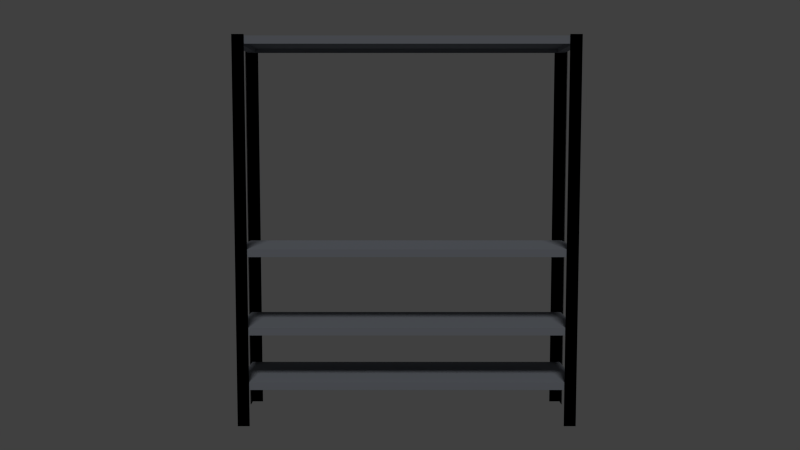 # Source: EstanteRopaMama.blend  (saved by Blender 2.79.0; exported with 4.5.12 LTS)
import bpy
from mathutils import Matrix  # noqa: F401  (used for matrix-valued properties, if any)

bpy.ops.wm.read_factory_settings(use_empty=True)
scene = bpy.context.scene
scene.name = 'Scene'

# ---- collections
col_collection_1 = bpy.data.collections.new('Collection 1'); scene.collection.children.link(col_collection_1)

# ---- materials (node trees are filled in below, after node groups)
mat_barras = bpy.data.materials.new('barras')
mat_barras.alpha_threshold = 0.0
mat_barras.use_transparent_shadow = False
mat_barras.diffuse_color = (0.1237, 0.1237, 0.1237, 1.0)
mat_barras.roughness = 0.5
mat_metal = bpy.data.materials.new('metal')
mat_metal.alpha_threshold = 0.0
mat_metal.use_transparent_shadow = False
mat_metal.diffuse_color = (0.2197, 0.2358, 0.2668, 1.0)
mat_metal.specular_color = (0.1237, 0.1237, 0.1237)
mat_metal.roughness = 0.5

# ---- material node trees

# ---- world
world_world = bpy.data.worlds.new('World'); scene.world = world_world
world_world.color = (0.05088, 0.05088, 0.05088)
world_world.use_sun_shadow = False
world_world.sun_shadow_jitter_overblur = 0.0
world_world.cycles.sampling_method = 'NONE'
world_world.cycles.sample_map_resolution = 256

# ---- cameras
cam_camera = bpy.data.cameras.new('Camera')
cam_camera.clip_end = 100.0
cam_camera.lens = 35.0
cam_camera.sensor_width = 32.0
cam_camera.sensor_height = 18.0
cam_camera.display_size = 2.0
cam_camera.dof.focus_distance = 0.0
cam_camera.dof.aperture_fstop = 128.0
cam_camera.dof.aperture_blades = 6

# ---- lights
light_hemi = bpy.data.lights.new('Hemi', 'SUN')
light_hemi.transmission_factor = 0.0
light_hemi.angle = 0.1993
light_hemi.energy = 1.0
light_hemi.shadow_buffer_clip_start = 0.5
light_hemi.shadow_soft_size = 0.1
light_hemi.shadow_cascade_max_distance = 1000.0
light_hemi.cycles.use_multiple_importance_sampling = False

# ---- meshes
me_cube_001 = bpy.data.meshes.new('Cube.001')
me_cube_001.from_pydata([(-0.8031, -0.2054, -0.4521), (-0.8031, -0.2054, 1.384), (-0.8031, -0.1515, -0.4521), (-0.8031, -0.1515, 1.384), (-0.7468, -0.2054, -0.4521), (-0.7468, -0.2054, 1.384), (-0.7993, -0.202, 1.384), (-0.7993, -0.202, -0.452), (-0.7993, -0.1512, 1.384), (-0.7993, -0.1512, -0.452), (-0.7464, -0.202, 1.384), (-0.7464, -0.202, -0.452), (0.8031, -0.2054, -0.4521), (0.8031, -0.2054, 1.384), (0.8031, -0.1515, -0.4521), (0.8031, -0.1515, 1.384), (0.7468, -0.2054, -0.4521), (0.7468, -0.2054, 1.384), (0.7993, -0.202, 1.384), (0.7993, -0.202, -0.452), (0.7993, -0.1512, 1.384), (0.7993, -0.1512, -0.452), (0.7464, -0.202, 1.384), (0.7464, -0.202, -0.452), (-0.8031, 0.2054, -0.4521), (-0.8031, 0.2054, 1.384), (-0.8031, 0.1515, -0.4521), (-0.8031, 0.1515, 1.384), (-0.7468, 0.2054, -0.4521), (-0.7468, 0.2054, 1.384), (-0.7993, 0.202, 1.384), (-0.7993, 0.202, -0.452), (-0.7993, 0.1512, 1.384), (-0.7993, 0.1512, -0.452), (-0.7464, 0.202, 1.384), (-0.7464, 0.202, -0.452), (0.8031, 0.2054, -0.4521), (0.8031, 0.2054, 1.384), (0.8031, 0.1515, -0.4521), (0.8031, 0.1515, 1.384), (0.7468, 0.2054, -0.4521), (0.7468, 0.2054, 1.384), (0.7993, 0.202, 1.384), (0.7993, 0.202, -0.452), (0.7993, 0.1512, 1.384), (0.7993, 0.1512, -0.452), (0.7464, 0.202, 1.384), (0.7464, 0.202, -0.452), (0.8031, -0.2054, -0.4521), (0.8031, -0.2054, 1.384), (0.8031, -0.1515, -0.4521), (0.8031, -0.1515, 1.384), (0.7468, -0.2054, -0.4521), (0.7468, -0.2054, 1.384), (0.7993, -0.202, 1.384), (0.7993, -0.202, -0.452), (0.7993, -0.1512, 1.384), (0.7993, -0.1512, -0.452), (0.7464, -0.202, 1.384), (0.7464, -0.202, -0.452), (-0.8031, -0.2054, -0.4521), (-0.8031, -0.2054, 1.384), (-0.8031, -0.1515, -0.4521), (-0.8031, -0.1515, 1.384), (-0.7468, -0.2054, -0.4521), (-0.7468, -0.2054, 1.384), (-0.7993, -0.202, 1.384), (-0.7993, -0.202, -0.452), (-0.7993, -0.1512, 1.384), (-0.7993, -0.1512, -0.452), (-0.7464, -0.202, 1.384), (-0.7464, -0.202, -0.452), (0.8031, 0.2054, -0.4521), (0.8031, 0.2054, 1.384), (0.8031, 0.1515, -0.4521), (0.8031, 0.1515, 1.384), (0.7468, 0.2054, -0.4521), (0.7468, 0.2054, 1.384), (0.7993, 0.202, 1.384), (0.7993, 0.202, -0.452), (0.7993, 0.1512, 1.384), (0.7993, 0.1512, -0.452), (0.7464, 0.202, 1.384), (0.7464, 0.202, -0.452), (-0.8031, 0.2054, -0.4521), (-0.8031, 0.2054, 1.384), (-0.8031, 0.1515, -0.4521), (-0.8031, 0.1515, 1.384), (-0.7468, 0.2054, -0.4521), (-0.7468, 0.2054, 1.384), (-0.7993, 0.202, 1.384), (-0.7993, 0.202, -0.452), (-0.7993, 0.1512, 1.384), (-0.7993, 0.1512, -0.452), (-0.7464, 0.202, 1.384), (-0.7464, 0.202, -0.452)], [], [(1, 0, 2, 3), (2, 0, 7, 9), (0, 4, 11, 7), (5, 4, 0, 1), (10, 6, 7, 11), (6, 8, 9, 7), (4, 5, 10, 11), (1, 3, 8, 6), (5, 1, 6, 10), (3, 2, 9, 8), (13, 15, 14, 12), (14, 21, 19, 12), (12, 19, 23, 16), (17, 13, 12, 16), (22, 23, 19, 18), (18, 19, 21, 20), (16, 23, 22, 17), (13, 18, 20, 15), (17, 22, 18, 13), (15, 20, 21, 14), (25, 27, 26, 24), (26, 33, 31, 24), (24, 31, 35, 28), (29, 25, 24, 28), (34, 35, 31, 30), (30, 31, 33, 32), (28, 35, 34, 29), (25, 30, 32, 27), (29, 34, 30, 25), (27, 32, 33, 26), (37, 36, 38, 39), (38, 36, 43, 45), (36, 40, 47, 43), (41, 40, 36, 37), (46, 42, 43, 47), (42, 44, 45, 43), (40, 41, 46, 47), (37, 39, 44, 42), (41, 37, 42, 46), (39, 38, 45, 44), (49, 51, 50, 48), (50, 57, 55, 48), (48, 55, 59, 52), (53, 49, 48, 52), (58, 59, 55, 54), (54, 55, 57, 56), (52, 59, 58, 53), (49, 54, 56, 51), (53, 58, 54, 49), (51, 56, 57, 50), (61, 60, 62, 63), (62, 60, 67, 69), (60, 64, 71, 67), (65, 64, 60, 61), (70, 66, 67, 71), (66, 68, 69, 67), (64, 65, 70, 71), (61, 63, 68, 66), (65, 61, 66, 70), (63, 62, 69, 68), (73, 72, 74, 75), (74, 72, 79, 81), (72, 76, 83, 79), (77, 76, 72, 73), (82, 78, 79, 83), (78, 80, 81, 79), (76, 77, 82, 83), (73, 75, 80, 78), (77, 73, 78, 82), (75, 74, 81, 80), (85, 87, 86, 84), (86, 93, 91, 84), (84, 91, 95, 88), (89, 85, 84, 88), (94, 95, 91, 90), (90, 91, 93, 92), (88, 95, 94, 89), (85, 90, 92, 87), (89, 94, 90, 85), (87, 92, 93, 86)])
me_cube_001.materials.append(mat_barras)
me_cube_001.use_remesh_preserve_volume = False
me_cube_001.use_remesh_preserve_attributes = False
me_cube_001.use_mirror_vertex_groups = False
me_cube_001.update()
me_cube = bpy.data.meshes.new('Cube')
me_cube.from_pydata([(-0.7984, -0.2, 0.1494), (-0.7984, -0.2, 0.1857), (-0.7984, 0.2, 0.1494), (-0.7984, 0.2, 0.1857), (0.7984, -0.2, 0.1494), (0.7984, -0.2, 0.1857), (0.7984, 0.2, 0.1494), (0.7984, 0.2, 0.1857), (-0.7591, 0.1902, 0.1494), (-0.7591, -0.1902, 0.1494), (0.7591, 0.1902, 0.1494), (0.7591, -0.1902, 0.1494), (-0.7591, 0.1902, 0.1694), (-0.7591, -0.1902, 0.1694), (0.7591, 0.1902, 0.1694), (0.7591, -0.1902, 0.1694), (-0.7984, -0.2, 0.4118), (-0.7984, -0.2, 0.4481), (-0.7984, 0.2, 0.4118), (-0.7984, 0.2, 0.4481), (0.7984, -0.2, 0.4118), (0.7984, -0.2, 0.4481), (0.7984, 0.2, 0.4118), (0.7984, 0.2, 0.4481), (-0.7591, 0.1902, 0.4118), (-0.7591, -0.1902, 0.4118), (0.7591, 0.1902, 0.4118), (0.7591, -0.1902, 0.4118), (-0.7591, 0.1902, 0.4318), (-0.7591, -0.1902, 0.4318), (0.7591, 0.1902, 0.4318), (0.7591, -0.1902, 0.4318), (-0.7984, -0.2, 1.768), (-0.7984, -0.2, 1.805), (-0.7984, 0.2, 1.768), (-0.7984, 0.2, 1.805), (0.7984, -0.2, 1.768), (0.7984, -0.2, 1.805), (0.7984, 0.2, 1.768), (0.7984, 0.2, 1.805), (-0.7591, 0.1902, 1.768), (-0.7591, -0.1902, 1.768), (0.7591, 0.1902, 1.768), (0.7591, -0.1902, 1.768), (-0.7591, 0.1902, 1.788), (-0.7591, -0.1902, 1.788), (0.7591, 0.1902, 1.788), (0.7591, -0.1902, 1.788), (-0.7984, -0.2, 0.7838), (-0.7984, -0.2, 0.8201), (-0.7984, 0.2, 0.7838), (-0.7984, 0.2, 0.8201), (0.7984, -0.2, 0.7838), (0.7984, -0.2, 0.8201), (0.7984, 0.2, 0.7838), (0.7984, 0.2, 0.8201), (-0.7591, 0.1902, 0.7838), (-0.7591, -0.1902, 0.7838), (0.7591, 0.1902, 0.7838), (0.7591, -0.1902, 0.7838), (-0.7591, 0.1902, 0.8038), (-0.7591, -0.1902, 0.8038), (0.7591, 0.1902, 0.8038), (0.7591, -0.1902, 0.8038)], [], [(1, 3, 2, 0), (3, 7, 6, 2), (7, 5, 4, 6), (5, 1, 0, 4), (6, 4, 11, 10), (5, 7, 3, 1), (9, 8, 12, 13), (2, 6, 10, 8), (4, 0, 9, 11), (0, 2, 8, 9), (13, 12, 14, 15), (8, 10, 14, 12), (10, 11, 15, 14), (11, 9, 13, 15), (17, 19, 18, 16), (19, 23, 22, 18), (23, 21, 20, 22), (21, 17, 16, 20), (22, 20, 27, 26), (21, 23, 19, 17), (25, 24, 28, 29), (18, 22, 26, 24), (20, 16, 25, 27), (16, 18, 24, 25), (29, 28, 30, 31), (24, 26, 30, 28), (26, 27, 31, 30), (27, 25, 29, 31), (33, 35, 34, 32), (35, 39, 38, 34), (39, 37, 36, 38), (37, 33, 32, 36), (38, 36, 43, 42), (37, 39, 35, 33), (41, 40, 44, 45), (34, 38, 42, 40), (36, 32, 41, 43), (32, 34, 40, 41), (45, 44, 46, 47), (40, 42, 46, 44), (42, 43, 47, 46), (43, 41, 45, 47), (49, 51, 50, 48), (51, 55, 54, 50), (55, 53, 52, 54), (53, 49, 48, 52), (54, 52, 59, 58), (53, 55, 51, 49), (57, 56, 60, 61), (50, 54, 58, 56), (52, 48, 57, 59), (48, 50, 56, 57), (61, 60, 62, 63), (56, 58, 62, 60), (58, 59, 63, 62), (59, 57, 61, 63)])
me_cube.materials.append(mat_metal)
me_cube.use_remesh_preserve_volume = False
me_cube.use_remesh_preserve_attributes = False
me_cube.use_mirror_vertex_groups = False
me_cube.update()

# ---- objects
ob_camera = bpy.data.objects.new('Camera', cam_camera)
ob_hemi = bpy.data.objects.new('Hemi', light_hemi)
ob_lados = bpy.data.objects.new('Lados', me_cube_001)
ob_laminas = bpy.data.objects.new('Laminas', me_cube)

# ---- transforms, parenting, visibility, modifiers, constraints
ob_camera.location = (0.006897, -4.272, 0.8448)
ob_camera.rotation_euler = (1.482, 0.0, 0.0)
ob_camera.lineart.crease_threshold = 0.0
ob_hemi.location = (0.08137, -2.501, 3.179)
ob_hemi.rotation_euler = (0.7191, 0.0, 0.0)
ob_hemi.lineart.crease_threshold = 0.0
ob_lados.location = (0.0388, -0.009186, -0.02449)
ob_lados.lineart.crease_threshold = 0.0
ob_laminas.location = (0.0388, -0.009186, -0.4516)
ob_laminas.lineart.crease_threshold = 0.0

# ---- collection membership
col_collection_1.objects.link(ob_camera)
col_collection_1.objects.link(ob_hemi)
col_collection_1.objects.link(ob_lados)
col_collection_1.objects.link(ob_laminas)

# ---- scene / render settings (as saved in the file)
scene.camera = ob_camera
scene.frame_start = 1; scene.frame_end = 250; scene.frame_set(3)
scene.render.engine = 'BLENDER_EEVEE_NEXT'
scene.render.resolution_percentage = 50
scene.render.dither_intensity = 0.0
scene.render.film_transparent = True
scene.cycles.use_denoising = False
scene.cycles.samples = 10
scene.cycles.sampling_pattern = 'TABULATED_SOBOL'
scene.cycles.light_sampling_threshold = 0.0
scene.cycles.use_adaptive_sampling = False
scene.cycles.use_light_tree = False
scene.cycles.blur_glossy = 0.0
scene.cycles.pixel_filter_type = 'GAUSSIAN'
scene.cycles.sample_clamp_indirect = 0.0
scene.view_settings.view_transform = 'Standard'
bpy.context.view_layer.update()
